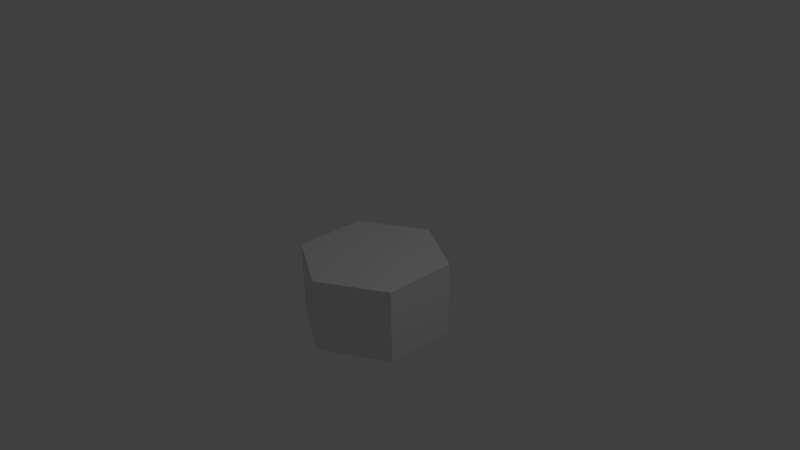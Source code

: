 # Source: 3D_Hexagon.blend  (saved by Blender 2.77.0; exported with 4.5.12 LTS)
import bpy
from mathutils import Matrix  # noqa: F401  (used for matrix-valued properties, if any)

bpy.ops.wm.read_factory_settings(use_empty=True)
scene = bpy.context.scene
scene.name = 'Scene'

# ---- collections
col_collection_1 = bpy.data.collections.new('Collection 1'); scene.collection.children.link(col_collection_1)

# ---- world
world_world = bpy.data.worlds.new('World'); scene.world = world_world
world_world.color = (0.05088, 0.05088, 0.05088)
world_world.use_sun_shadow = False
world_world.sun_shadow_jitter_overblur = 0.0
world_world.cycles.sampling_method = 'MANUAL'

# ---- cameras
cam_camera = bpy.data.cameras.new('Camera')
cam_camera.clip_end = 100.0
cam_camera.lens = 35.0
cam_camera.sensor_width = 32.0
cam_camera.sensor_height = 18.0
cam_camera.ortho_scale = 7.314
cam_camera.dof.focus_distance = 0.0
cam_camera.dof.aperture_fstop = 128.0

# ---- lights
light_lamp = bpy.data.lights.new('Lamp', 'POINT')
light_lamp.transmission_factor = 0.0
light_lamp.cutoff_distance = 30.0
light_lamp.energy = 100.0
light_lamp.shadow_buffer_clip_start = 1.001
light_lamp.shadow_soft_size = 0.1
light_lamp.shadow_maximum_resolution = 0.006
light_lamp.use_absolute_resolution = True

# ---- meshes
me_circle = bpy.data.meshes.new('Circle')
me_circle.from_pydata([(0.0, 1.0, -1.0), (-0.866, 0.5, -1.0), (-0.866, -0.5, -1.0), (8.742e-08, -1.0, -1.0), (0.866, -0.5, -1.0), (0.866, 0.5, -1.0), (0.0, 1.0, 0.0), (-0.866, 0.5, 0.0), (-0.866, -0.5, 0.0), (8.742e-08, -1.0, 0.0), (0.866, -0.5, 0.0), (0.866, 0.5, 0.0), (0.0, 2.98e-08, 0.0)], [], [(3, 9, 8, 2), (1, 7, 6, 0), (0, 6, 11, 5), (4, 10, 9, 3), (2, 8, 7, 1), (5, 11, 10, 4), (10, 11, 12), (11, 6, 12), (6, 7, 12), (7, 8, 12), (8, 9, 12), (10, 12, 9)])
me_circle.use_remesh_preserve_volume = False
me_circle.use_remesh_preserve_attributes = False
me_circle.use_mirror_vertex_groups = False
me_circle.update()

# ---- objects
ob_circle = bpy.data.objects.new('Circle', me_circle)
ob_lamp = bpy.data.objects.new('Lamp', light_lamp)
ob_camera = bpy.data.objects.new('Camera', cam_camera)

# ---- transforms, parenting, visibility, modifiers, constraints
ob_circle.location = (0.0, 0.0, 0.0)
ob_circle.lineart.crease_threshold = 0.0
ob_lamp.location = (4.076, 1.005, 5.904)
ob_lamp.rotation_euler = (0.6503, 0.05522, 1.866)
ob_lamp.lock_rotations_4d = False
ob_lamp.empty_display_type = 'ARROWS'
ob_lamp.color = (0.0, 0.0, 0.0, 0.0)
ob_lamp.lineart.crease_threshold = 0.0
ob_camera.location = (7.481, -6.508, 5.344)
ob_camera.rotation_euler = (1.109, 0.01082, 0.8149)
ob_camera.lock_rotations_4d = False
ob_camera.empty_display_type = 'ARROWS'
ob_camera.color = (0.0, 0.0, 0.0, 0.0)
ob_camera.display_type = 'WIRE'
ob_camera.lineart.crease_threshold = 0.0

# ---- collection membership
col_collection_1.objects.link(ob_circle)
col_collection_1.objects.link(ob_lamp)
col_collection_1.objects.link(ob_camera)

# ---- scene / render settings (as saved in the file)
scene.camera = ob_camera
scene.frame_start = 1; scene.frame_end = 250; scene.frame_set(1)
scene.render.engine = 'BLENDER_EEVEE_NEXT'
scene.render.resolution_percentage = 50
scene.render.dither_intensity = 0.0
scene.cycles.use_denoising = False
scene.cycles.samples = 128
scene.cycles.sampling_pattern = 'TABULATED_SOBOL'
scene.cycles.light_sampling_threshold = 0.0
scene.cycles.use_adaptive_sampling = False
scene.cycles.use_light_tree = False
scene.cycles.blur_glossy = 0.0
scene.cycles.sample_clamp_indirect = 0.0
scene.view_settings.view_transform = 'Standard'
bpy.context.view_layer.update()
